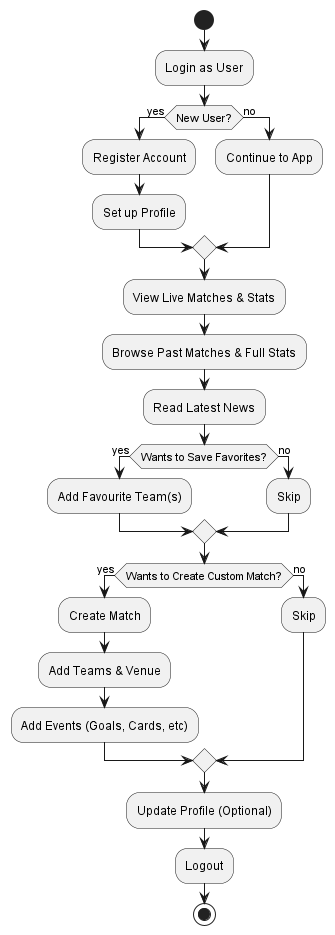

The diagram above was rendered by PlantUML. Its source (embedded in the PNG):
@startuml
start

:Login as User;

if (New User?) then (yes)
    :Register Account;
    :Set up Profile;
else (no)
    :Continue to App;
endif

:View Live Matches & Stats;
:Browse Past Matches & Full Stats;
:Read Latest News;

if (Wants to Save Favorites?) then (yes)
    :Add Favourite Team(s);
else (no)
    :Skip;
endif

if (Wants to Create Custom Match?) then (yes)
    :Create Match;
    :Add Teams & Venue;
    :Add Events (Goals, Cards, etc);
else (no)
    :Skip;
endif

:Update Profile (Optional);
:Logout;

stop
@enduml